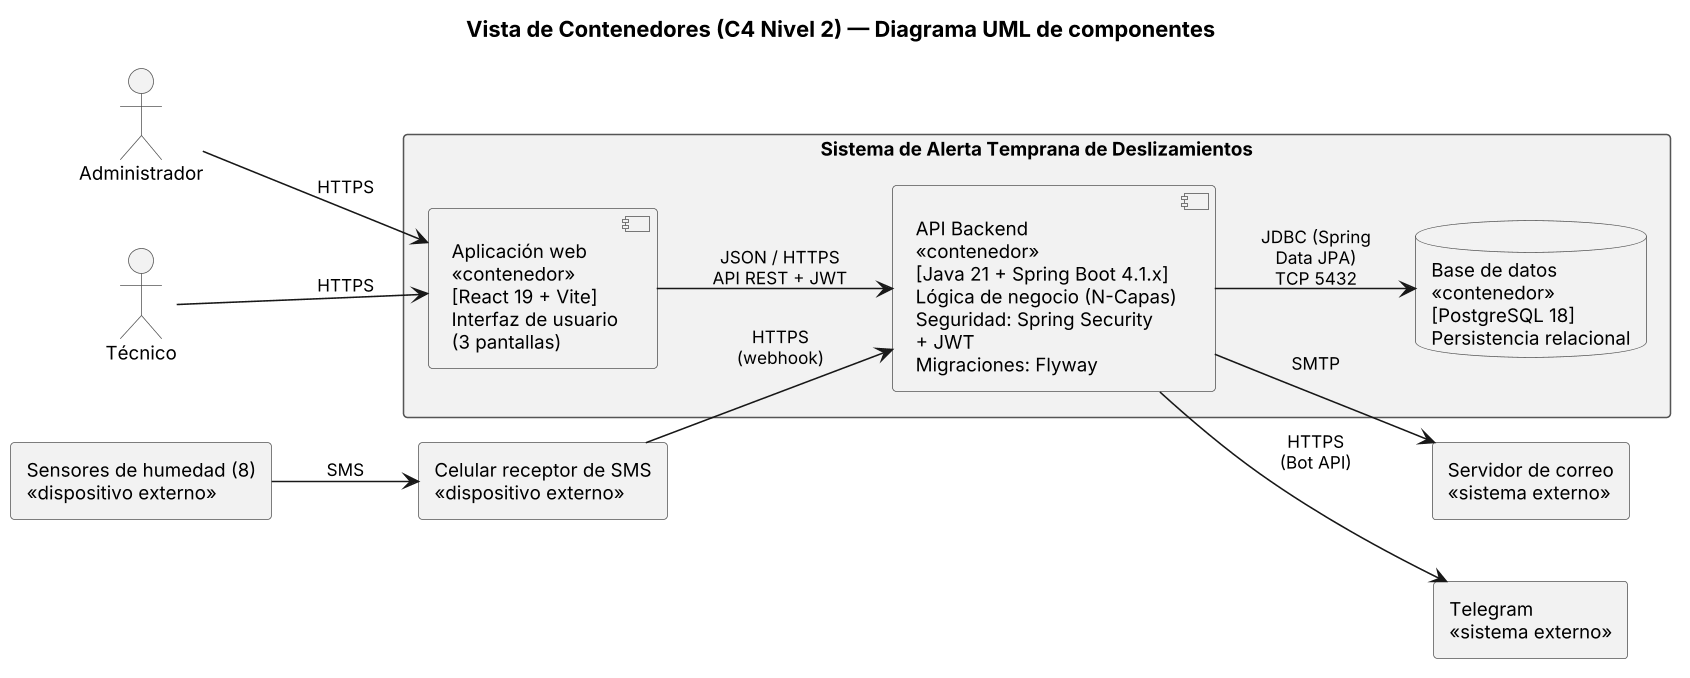

The diagram above was rendered by PlantUML. Its source (embedded in the PNG):
@startuml c4-nivel2-contenedores
title Vista de Contenedores (C4 Nivel 2) — Diagrama UML de componentes

left to right direction
skinparam dpi 150
skinparam shadowing false
skinparam defaultFontName Arial
skinparam defaultFontSize 12
skinparam ArrowFontSize 11
skinparam packageStyle rectangle
skinparam nodesep 40
skinparam ranksep 55
skinparam rectangle {
  BackgroundColor #F2F2F2
  BorderColor #555555
}
skinparam component {
  BackgroundColor #F2F2F2
  BorderColor #555555
}
skinparam database {
  BackgroundColor #F2F2F2
  BorderColor #555555
}
skinparam actor {
  BackgroundColor #F2F2F2
  BorderColor #555555
}
skinparam package {
  BorderColor #555555
}

' Actores humanos
actor "Técnico" as tecnico
actor "Administrador" as admin

' Dispositivos y sistemas externos (los mismos del nivel 1)
rectangle "Sensores de humedad (8)\n«dispositivo externo»" as sensores
rectangle "Celular receptor de SMS\n«dispositivo externo»" as celular
rectangle "Servidor de correo\n«sistema externo»" as correo
rectangle "Telegram\n«sistema externo»" as telegram

' Límite del sistema: los tres contenedores
package "Sistema de Alerta Temprana de Deslizamientos" as sistema {
  component "Aplicación web\n«contenedor»\n[React 19 + Vite]\nInterfaz de usuario\n(3 pantallas)" as web
  component "API Backend\n«contenedor»\n[Java 21 + Spring Boot 4.1.x]\nLógica de negocio (N-Capas)\nSeguridad: Spring Security\n+ JWT\nMigraciones: Flyway" as api
  database "Base de datos\n«contenedor»\n[PostgreSQL 18]\nPersistencia relacional" as db
}

tecnico --> web : HTTPS
admin --> web : HTTPS
web --> api : JSON / HTTPS\nAPI REST + JWT
api --> db : JDBC (Spring\nData JPA)\nTCP 5432

sensores --> celular : SMS
celular --> api : HTTPS\n(webhook)

api --> correo : SMTP
api --> telegram : HTTPS\n(Bot API)

@enduml